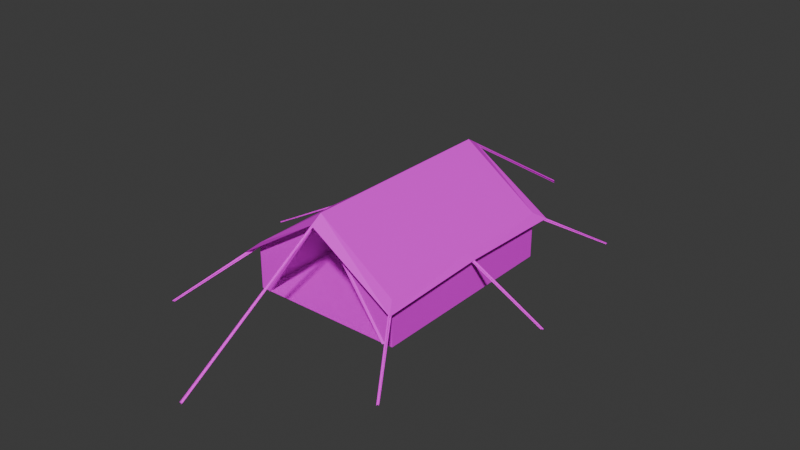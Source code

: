# Source: Tent02WB.blend  (saved by Blender 4.2.66; exported with 4.5.12 LTS)
import bpy
from mathutils import Matrix  # noqa: F401  (used for matrix-valued properties, if any)

bpy.ops.wm.read_factory_settings(use_empty=True)
scene = bpy.context.scene
scene.name = 'Scene'

# ---- collections
col_collection = bpy.data.collections.new('Collection'); scene.collection.children.link(col_collection)

# ---- images (referenced by path relative to the original .blend; pixels are not part of the script)
import os
ASSET_DIR = os.environ.get("B2B_ASSET_DIR", "")  # directory of the original .blend (textures are referenced by path, not embedded)
HERE = os.path.dirname(os.path.abspath(__file__))  # packed textures are extracted next to this script under _unpacked/

def load_image(name, relpath, width, height, colorspace="sRGB"):
    """Load a texture the original file referenced (path relative to the .blend, or extracted next to this script)."""
    p = next((c for c in (os.path.join(HERE, relpath), os.path.join(ASSET_DIR, relpath)) if relpath and os.path.exists(c)), "")
    if p:
        img = bpy.data.images.load(p, check_existing=True)
        img.name = name
    else:  # same state as the original file: an image datablock whose file is absent (Cycles renders it pink)
        img = bpy.data.images.new(name, width, height)
        img.source = "FILE"
        img.filepath = "//" + (relpath or name)
    img.colorspace_settings.name = colorspace
    return img
img_tarp01w_a_jpg = load_image('Tarp01W_a.jpg', 'Tarp01W_a.jpg', 1024, 1024, 'sRGB')

# ---- materials (node trees are filled in below, after node groups)
mat_tarp = bpy.data.materials.new('Tarp')
mat_tarp.alpha_threshold = 0.0
mat_tarp.use_transparent_shadow = False
mat_tarp.roughness = 0.5
mat_tarp.line_color = (0.0, 0.0, 0.0, 1.0)
mat_rope = bpy.data.materials.new('Rope')
mat_rope.use_transparent_shadow = False

# ---- material node trees
mat_tarp.use_nodes = True; mat_tarp.node_tree.nodes.clear()
_N = mat_tarp.node_tree.nodes; _L = mat_tarp.node_tree.links
n0 = _N.new('ShaderNodeOutputMaterial'); n0.name = 'Material Output'; n0.location = (300, 300)
n1 = _N.new('ShaderNodeBsdfPrincipled'); n1.name = 'Principled BSDF'; n1.location = (10, 300)
n1.inputs[3].default_value = 1.45
n1.inputs[13].default_value = 0.25
n2 = _N.new('ShaderNodeTexImage'); n2.name = 'Image Texture'; n2.location = (-280, 280)
n2.image = img_tarp01w_a_jpg
n2.interpolation = 'Closest'
_L.new(n1.outputs[0], n0.inputs[0])
_L.new(n2.outputs[0], n1.inputs[0])
n0.is_active_output = True
mat_rope.use_nodes = True; mat_rope.node_tree.nodes.clear()
_N = mat_rope.node_tree.nodes; _L = mat_rope.node_tree.links
n0 = _N.new('ShaderNodeBsdfPrincipled'); n0.name = 'Principled BSDF'; n0.location = (10, 300)
n0.inputs[13].default_value = 0.0
n1 = _N.new('ShaderNodeOutputMaterial'); n1.name = 'Material Output'; n1.location = (300, 300)
n2 = _N.new('ShaderNodeTexImage'); n2.name = 'Image Texture'; n2.location = (-280, 280)
n2.image = img_tarp01w_a_jpg
n2.interpolation = 'Closest'
_L.new(n0.outputs[0], n1.inputs[0])
_L.new(n2.outputs[0], n0.inputs[0])
n1.is_active_output = True

# ---- world
world_world = bpy.data.worlds.new('World'); scene.world = world_world
world_world.use_nodes = True; world_world.node_tree.nodes.clear()
_N = world_world.node_tree.nodes; _L = world_world.node_tree.links
n0 = _N.new('ShaderNodeOutputWorld'); n0.name = 'World Output'; n0.location = (300, 300)
n1 = _N.new('ShaderNodeBackground'); n1.name = 'Background'; n1.location = (10, 300)
n1.inputs[0].default_value = (0.05088, 0.05088, 0.05088, 1.0)
_L.new(n1.outputs[0], n0.inputs[0])
n0.is_active_output = True
world_world.color = (0.05088, 0.05088, 0.05088)
world_world.use_sun_shadow = False
world_world.sun_shadow_jitter_overblur = 0.0

# ---- meshes
me_cube = bpy.data.meshes.new('Cube')
me_cube.from_pydata([(-2.25, -3.0, -0.951), (-2.25, 3.0, -0.951), (2.25, 3.0, -0.951), (-2.384e-07, 3.0, -0.951), (-2.384e-07, 3.0, 1.992), (-2.475, -3.349, 0.1742), (-2.475, 3.349, 0.1742), (2.475, -3.349, 0.1742), (2.475, 3.349, 0.1742), (-2.384e-07, 3.349, 1.78), (-2.384e-07, -3.349, 1.78), (-0.045, -7.728, -0.996), (0.045, -7.728, -0.996), (-0.045, -3.0, 1.947), (0.045, -3.0, 1.947), (-2.356e-07, -7.728, -0.951), (-2.356e-07, -7.728, -1.041), (-0.045, -3.0, 1.902), (-2.24, -2.984, 0.3201), (2.24, -2.984, 0.3201), (2.24, 2.984, 0.3201), (-2.384e-07, 2.984, 1.815), (-2.384e-07, -2.984, 1.861), (3.507, -5.042, -0.9343), (3.524, -4.954, -0.9343), (2.207, -3.028, 0.3587), (2.283, -2.98, 0.3587), (3.556, -5.008, -0.9343), (3.475, -4.988, -0.9343), (2.245, -3.004, 0.4037), (2.207, -3.028, 0.3137), (3.564, 5.008, -0.9343), (3.477, 4.986, -0.9343), (2.288, 2.979, 0.3587), (2.212, 3.027, 0.3587), (3.512, 5.038, -0.9343), (3.528, 4.956, -0.9343), (2.25, 3.003, 0.4037), (2.288, 2.979, 0.3137), (-3.504, -5.042, -0.9343), (-3.521, -4.954, -0.9343), (-2.204, -3.028, 0.3587), (-2.28, -2.98, 0.3587), (-3.553, -5.008, -0.9343), (-3.472, -4.988, -0.9343), (-2.242, -3.004, 0.4037), (-2.204, -3.028, 0.3137), (-3.561, 5.008, -0.9343), (-3.474, 4.986, -0.9343), (-2.285, 2.979, 0.3587), (-2.209, 3.027, 0.3587), (-3.509, 5.038, -0.9343), (-3.526, 4.956, -0.9343), (-2.247, 3.003, 0.4037), (-2.285, 2.979, 0.3137), (0.045, 7.728, -0.996), (-0.045, 7.728, -0.996), (0.045, 3.0, 1.947), (-0.045, 3.0, 1.947), (-4.451e-07, 7.728, -0.951), (-4.451e-07, 7.728, -1.041), (0.045, 3.0, 1.902), (4.647, -0.02519, -0.9343), (4.582, 0.03644, -0.9343), (2.25, -0.03938, 0.3587), (2.25, 0.05063, 0.3587), (4.644, 0.03444, -0.9343), (4.584, -0.02319, -0.9343), (2.25, 0.005625, 0.4037), (2.25, -0.03938, 0.3137), (-2.25, -3.0, 0.4037), (-2.25, 3.0, 0.4037), (2.25, -3.0, 0.4037), (2.25, 3.0, 0.4037), (-2.24, 2.984, 0.3201), (2.24, -2.984, 0.2982), (2.25, 2.384e-07, 0.4037), (2.475, 2.384e-07, 0.2788), (2.24, 2.384e-07, 0.3201), (-2.25, 2.384e-07, 0.4037), (-2.475, 2.384e-07, 0.2788), (-2.24, 2.384e-07, 0.3201), (-4.647, 0.03644, -0.9343), (-4.582, -0.02519, -0.9343), (-2.25, 0.05063, 0.3587), (-2.25, -0.03938, 0.3587), (-4.644, -0.02319, -0.9343), (-4.584, 0.03444, -0.9343), (-2.25, 0.005625, 0.4037), (-2.25, 0.05063, 0.3137), (2.25, -3.0, -0.951), (2.021, -3.0, -0.951), (-2.384e-07, -3.0, 1.992), (-2.01, -3.0, -0.951), (-2.384e-07, -3.001, 1.976), (-1.947, -3.044, -0.951), (0.06211, -3.045, 1.918), (-1.947, -2.956, -0.951), (0.06211, -2.957, 1.93), (0.01152, -3.001, 1.976), (1.959, -3.044, -0.951), (-0.05059, -3.045, 1.918), (1.959, -2.956, -0.951), (-0.05059, -2.957, 1.93), (-2.213, -2.963, -0.951), (-2.213, -2.963, 0.4057), (-2.213, 2.963, -0.951), (-2.213, 2.963, 0.4057), (2.213, 2.963, -0.951), (2.213, 2.963, 0.4057), (-2.384e-07, 2.963, -0.951), (-2.384e-07, 2.963, 1.967), (-1.976, -2.963, -0.951), (2.213, -2.963, -0.951), (2.213, -2.963, 0.4057), (1.987, -2.963, -0.951), (-2.384e-07, -2.963, 1.967)], [], [(0, 70, 71, 1), (3, 4, 73, 2), (2, 73, 72, 90), (93, 92, 70, 0), (92, 72, 7, 10), (4, 71, 70, 92), (73, 4, 92, 72), (1, 0, 90, 2), (1, 71, 4, 3), (4, 71, 6, 9), (70, 92, 10, 5), (73, 4, 9, 8), (11, 12, 14, 13), (15, 16, 17, 92), (8, 9, 21, 20), (9, 6, 74, 21), (10, 7, 19, 22), (5, 10, 22, 18), (23, 24, 26, 25), (27, 28, 30, 29), (31, 32, 34, 33), (35, 36, 38, 37), (39, 40, 42, 41), (43, 44, 46, 45), (47, 48, 50, 49), (51, 52, 54, 53), (55, 56, 58, 57), (59, 60, 61, 4), (62, 63, 65, 64), (66, 67, 69, 68), (79, 71, 6, 80), (76, 72, 7, 77), (77, 7, 75, 78), (80, 6, 74, 81), (8, 77, 78, 20), (73, 76, 77, 8), (5, 80, 81, 18), (70, 79, 80, 5), (82, 83, 85, 84), (86, 87, 89, 88), (90, 72, 92, 91), (93, 94, 98, 97), (97, 98, 96, 95), (95, 96, 94, 93), (91, 99, 103, 102), (102, 103, 101, 100), (100, 101, 99, 91), (104, 105, 107, 106), (110, 111, 109, 108), (108, 109, 114, 113), (112, 116, 105, 104), (111, 107, 105, 116), (109, 111, 116, 114), (106, 107, 111, 110), (113, 114, 116, 115)])
me_cube.polygons.foreach_set('material_index', [0, 0, 0, 0, 0, 0, 0, 0, 0, 0, 0, 0, 1, 1, 0, 0, 0, 0, 1, 1, 1, 1, 1, 1, 1, 1, 1, 1, 1, 1, 0, 0, 0, 0, 0, 0, 0, 0, 1, 1, 0, 0, 0, 0, 0, 0, 0, 0, 0, 0, 0, 0, 0, 0, 0])
_uv = me_cube.uv_layers.new(name='UVMap')
_uv.uv.foreach_set('vector', [0.75, 0.1797, 0.75, 0.3281, 0.25, 0.3281, 0.25, 0.1797, 0.007812, 0.625, 0.007812, 0.9531, 0.25, 0.7734, 0.25, 0.625, 0.75, 0.1797, 0.75, 0.3281, 0.25, 0.3281, 0.25, 0.1797, 0.03906, 0.2344, 0.9922, 0.2344, 0.2969, 0.5, 0.007812, 0.2891, 0.1328, 0.5078, 0.07812, 0.9375, 0.01562, 0.9844, 0.07031, 0.5078, 0.7734, 0.5078, 0.8359, 0.07031, 0.07812, 0.07031, 0.1328, 0.5078, 0.8359, 0.9453, 0.7734, 0.5078, 0.1328, 0.5078, 0.07812, 0.9375, 9.995e-05, 0.0001001, 0.0001001, 0.9999, 0.9999, 0.9999, 0.9999, 9.986e-05, 0.25, 0.1797, 0.25, 0.3281, 0.007812, 0.5078, 0.007812, 0.1797, 0.7734, 0.5078, 0.8359, 0.07031, 0.8984, 0.02344, 0.8438, 0.5078, 0.07812, 0.07031, 0.1328, 0.5078, 0.07031, 0.5078, 0.01562, 0.02344, 0.8359, 0.9453, 0.7734, 0.5078, 0.8438, 0.5078, 0.8984, 0.9844, 0.007812, 0.0, -0.007812, 0.0, -0.007812, 1.0, 0.007812, 1.0, 0.007812, 1.0, -0.007812, 1.0, -0.007812, 0.0, 0.007812, 0.0, 0.9922, 0.4766, 0.5, 0.4453, 0.5, 0.3828, 0.9453, 0.4062, 0.5, 0.4453, 0.007812, 0.4766, 0.04688, 0.4062, 0.5, 0.3828, 0.4922, 0.3203, 0.007812, 0.3828, 0.04688, 0.3203, 0.4922, 0.2578, 0.9844, 0.3828, 0.4922, 0.3203, 0.4922, 0.2578, 0.9453, 0.3203, 0.007812, 0.0, -0.007812, 0.0, -0.007812, 1.0, 0.007812, 1.0, 0.007812, 1.0, -0.007812, 1.0, -0.007812, 0.0, 0.007812, 0.0, 0.007812, 0.0, -0.007812, 0.0, -0.007812, 1.0, 0.007812, 1.0, 0.007812, 1.0, -0.007812, 1.0, -0.007812, 0.0, 0.007812, 0.0, 0.007812, 0.0, -0.007812, 0.0, -0.007812, 1.0, 0.007812, 1.0, 0.007812, 1.0, -0.007812, 1.0, -0.007812, 0.0, 0.007812, 0.0, 0.007812, 0.0, -0.007812, 0.0, -0.007812, 1.0, 0.007812, 1.0, 0.007812, 1.0, -0.007812, 1.0, -0.007812, 0.0, 0.007812, 0.0, 0.007812, 0.0, -0.007812, 0.0, -0.007812, 1.0, 0.007812, 1.0, 0.007812, 1.0, -0.007812, 1.0, -0.007812, 0.0, 0.007812, 0.0, 0.007812, 0.0, -0.007812, 0.0, -0.007812, 1.0, 0.007812, 1.0, 0.007812, 1.0, -0.007812, 1.0, -0.007812, 0.0, 0.007812, 0.0, 0.4531, 0.07031, 0.07812, 0.07031, 0.007812, 0.01562, 0.4531, 0.02344, 0.4609, 0.9375, 0.8359, 0.9375, 0.8984, 0.9922, 0.4609, 0.9766, 0.4375, 0.2578, 0.007812, 0.2578, 0.07031, 0.2109, 0.4375, 0.2109, 0.4375, 0.1719, 0.875, 0.1641, 0.8125, 0.2109, 0.4375, 0.2109, 0.875, 0.2578, 0.4375, 0.2578, 0.4375, 0.2109, 0.8125, 0.2109, 0.08594, 0.9375, 0.4609, 0.9375, 0.4609, 0.9766, 0.02344, 0.9922, 0.007812, 0.1641, 0.4375, 0.1719, 0.4375, 0.2109, 0.07031, 0.2109, 0.8281, 0.07031, 0.4531, 0.07031, 0.4531, 0.02344, 0.8906, 0.01562, 0.007812, 0.0, -0.007812, 0.0, -0.007812, 1.0, 0.007812, 1.0, 0.007812, 1.0, -0.007812, 1.0, -0.007812, 0.0, 0.007812, 0.0, 0.25, 0.1797, 0.25, 0.3281, 0.0, 0.5078, 0.0, 0.1797, 0.007812, 0.4609, 0.9922, 0.4609, 0.9844, 0.4922, 0.01562, 0.4844, 0.007812, 0.4688, 0.9922, 0.4688, 0.9844, 0.5, 0.007812, 0.5, 0.01562, 0.4688, 0.9844, 0.4609, 0.9922, 0.4922, 0.007812, 0.4922, 0.007812, 0.4609, 0.9922, 0.4609, 0.9844, 0.4922, 0.01562, 0.4844, 0.007812, 0.4688, 0.9922, 0.4688, 0.9844, 0.5, 0.007812, 0.5, 0.01562, 0.4688, 0.9844, 0.4609, 0.9922, 0.4922, 0.007812, 0.4922, 0.75, 0.1797, 0.75, 0.3281, 0.25, 0.3281, 0.25, 0.1797, 0.007812, 0.625, 0.007812, 0.9531, 0.25, 0.7734, 0.25, 0.625, 0.75, 0.1797, 0.75, 0.3281, 0.25, 0.3281, 0.25, 0.1797, 0.03906, 0.2344, 0.9922, 0.2344, 0.2969, 0.5, 0.007812, 0.2891, 0.7734, 0.5078, 0.8359, 0.07031, 0.07812, 0.07031, 0.1328, 0.5078, 0.8359, 0.9453, 0.7734, 0.5078, 0.1328, 0.5078, 0.07812, 0.9375, 0.25, 0.1797, 0.25, 0.3281, 0.007812, 0.5078, 0.007812, 0.1797, 0.25, 0.1797, 0.25, 0.3281, 0.0, 0.5078, 0.0, 0.1797])
me_cube.materials.append(mat_tarp)
me_cube.materials.append(mat_rope)
me_cube.update()

# ---- objects
ob_tent02wb = bpy.data.objects.new('Tent02WB', me_cube)

# ---- transforms, parenting, visibility, modifiers, constraints
ob_tent02wb.location = (0.0, 0.0, 0.0)

# ---- collection membership
col_collection.objects.link(ob_tent02wb)

# ---- scene / render settings (as saved in the file)
scene.frame_start = 1; scene.frame_end = 250; scene.frame_set(1)
scene.render.engine = 'BLENDER_EEVEE_NEXT'
scene.cycles.sampling_pattern = 'TABULATED_SOBOL'
scene.eevee.ray_tracing_options.trace_max_roughness = 0.0
bpy.context.view_layer.update()

# ---- added for rendering (the .blend has no active camera and no usable light): camera, sun
cam_auto = bpy.data.cameras.new('AutoCamera')
cam_auto.lens = 50.0
cam_auto.sensor_width = 36.0
cam_auto.clip_end = 1000.0
ob_auto_camera = bpy.data.objects.new('AutoCamera', cam_auto)
scene.collection.objects.link(ob_auto_camera)
ob_auto_camera.location = (16.9211, -20.3053, 14.0124)
ob_auto_camera.rotation_euler = (1.09748, -7.21219e-08, 0.694738)
scene.camera = ob_auto_camera
light_auto_sun = bpy.data.lights.new('AutoSun', 'SUN')
light_auto_sun.energy = 3.0
light_auto_sun.angle = 0.0523599
ob_auto_sun = bpy.data.objects.new('AutoSun', light_auto_sun)
scene.collection.objects.link(ob_auto_sun)
ob_auto_sun.rotation_euler = (0.872665, 0.174533, 0.523599)
bpy.context.view_layer.update()
